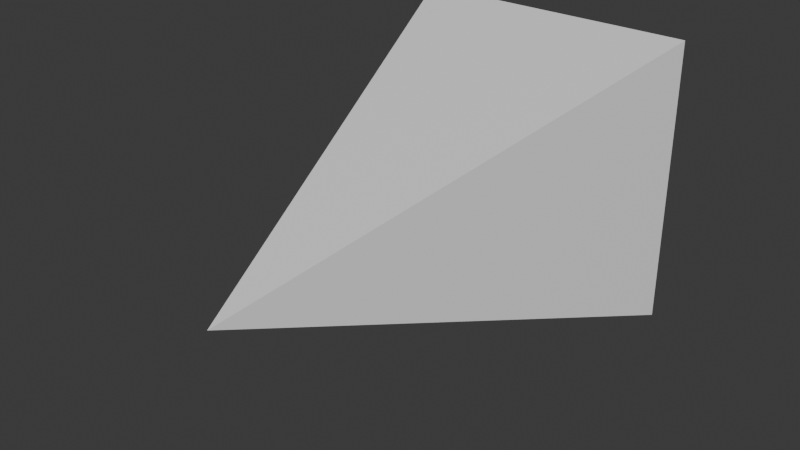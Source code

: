 # Source: RitualPeak.blend  (saved by Blender 4.2.66; exported with 4.5.12 LTS)
import bpy
from mathutils import Matrix  # noqa: F401  (used for matrix-valued properties, if any)

bpy.ops.wm.read_factory_settings(use_empty=True)
scene = bpy.context.scene
scene.name = 'Scene'

# ---- collections
col_collection = bpy.data.collections.new('Collection'); scene.collection.children.link(col_collection)

# ---- materials (node trees are filled in below, after node groups)
mat_material = bpy.data.materials.new('Material')
mat_material.alpha_threshold = 0.0
mat_material.use_transparent_shadow = False
mat_material.roughness = 0.5
mat_material.line_color = (0.0, 0.0, 0.0, 1.0)

# ---- material node trees
mat_material.use_nodes = True; mat_material.node_tree.nodes.clear()
_N = mat_material.node_tree.nodes; _L = mat_material.node_tree.links
n0 = _N.new('ShaderNodeOutputMaterial'); n0.name = 'Material Output'; n0.location = (300, 300)
n1 = _N.new('ShaderNodeBsdfPrincipled'); n1.name = 'Principled BSDF'; n1.location = (10, 300)
n1.inputs[3].default_value = 1.45
_L.new(n1.outputs[0], n0.inputs[0])
n0.is_active_output = True

# ---- world
world_world = bpy.data.worlds.new('World'); scene.world = world_world
world_world.use_nodes = True; world_world.node_tree.nodes.clear()
_N = world_world.node_tree.nodes; _L = world_world.node_tree.links
n0 = _N.new('ShaderNodeOutputWorld'); n0.name = 'World Output'; n0.location = (300, 300)
n1 = _N.new('ShaderNodeBackground'); n1.name = 'Background'; n1.location = (10, 300)
n1.inputs[0].default_value = (0.05088, 0.05088, 0.05088, 1.0)
_L.new(n1.outputs[0], n0.inputs[0])
n0.is_active_output = True
world_world.color = (0.05088, 0.05088, 0.05088)
world_world.sun_shadow_jitter_overblur = 0.0

# ---- meshes
me_cube = bpy.data.meshes.new('Cube')
me_cube.from_pydata([(1.0, 1.0, 1.0), (1.0, 1.0, -1.0), (0.0, -2.141, 0.0), (-1.0, 1.0, 1.0), (-1.0, 1.0, -1.0)], [], [(0, 3, 2), (2, 3, 4), (4, 1, 2), (1, 0, 2), (4, 3, 0, 1)])
_uv = me_cube.uv_layers.new(name='UVMap')
_uv.uv.foreach_set('vector', [0.625, 0.5, 0.875, 0.5, 0.625, 0.75, 0.625, 0.0, 0.625, 0.25, 0.375, 0.25, 0.125, 0.5, 0.375, 0.5, 0.125, 0.75, 0.375, 0.5, 0.625, 0.5, 0.375, 0.75, 0.375, 0.25, 0.625, 0.25, 0.625, 0.5, 0.375, 0.5])
me_cube.materials.append(mat_material)
me_cube.use_mirror_vertex_groups = False
me_cube.update()

# ---- objects
ob_cube = bpy.data.objects.new('Cube', me_cube)

# ---- transforms, parenting, visibility, modifiers, constraints
ob_cube.location = (0.0, 0.0, 0.0)
ob_cube.lock_rotations_4d = False
ob_cube.empty_display_type = 'ARROWS'
ob_cube.lineart.crease_threshold = 0.0

# ---- collection membership
col_collection.objects.link(ob_cube)

# ---- scene / render settings (as saved in the file)
scene.frame_start = 1; scene.frame_end = 250; scene.frame_set(1)
scene.render.engine = 'BLENDER_EEVEE_NEXT'
bpy.context.view_layer.update()

# ---- added for rendering (the .blend has no active camera and no usable light): camera, sun
cam_auto = bpy.data.cameras.new('AutoCamera')
cam_auto.lens = 50.0
cam_auto.sensor_width = 36.0
cam_auto.clip_end = 1000.0
ob_auto_camera = bpy.data.objects.new('AutoCamera', cam_auto)
scene.collection.objects.link(ob_auto_camera)
ob_auto_camera.location = (3.91083, -5.26357, 3.12867)
ob_auto_camera.rotation_euler = (1.09748, -7.21219e-08, 0.694738)
scene.camera = ob_auto_camera
light_auto_sun = bpy.data.lights.new('AutoSun', 'SUN')
light_auto_sun.energy = 3.0
light_auto_sun.angle = 0.0523599
ob_auto_sun = bpy.data.objects.new('AutoSun', light_auto_sun)
scene.collection.objects.link(ob_auto_sun)
ob_auto_sun.rotation_euler = (0.872665, 0.174533, 0.523599)
bpy.context.view_layer.update()
